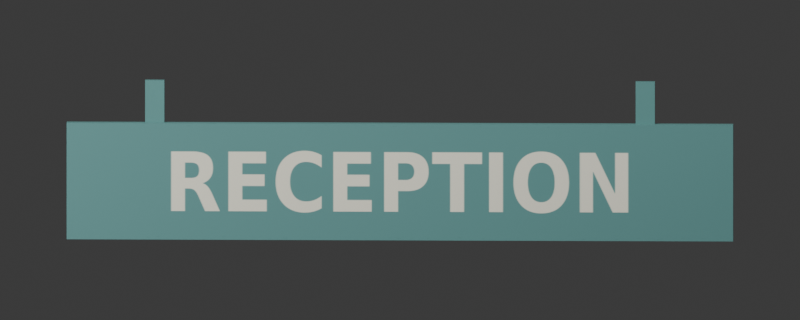 # Source: reception_sign_editable.blend  (saved by Blender 4.3.34; exported with 4.5.12 LTS)
import bpy
from mathutils import Matrix  # noqa: F401  (used for matrix-valued properties, if any)

bpy.ops.wm.read_factory_settings(use_empty=True)
scene = bpy.context.scene
scene.name = 'Scene'

# ---- collections
col_collection = bpy.data.collections.new('Collection'); scene.collection.children.link(col_collection)

# ---- images (referenced by path relative to the original .blend; pixels are not part of the script)
import os
ASSET_DIR = os.environ.get("B2B_ASSET_DIR", "")  # directory of the original .blend (textures are referenced by path, not embedded)
HERE = os.path.dirname(os.path.abspath(__file__))  # packed textures are extracted next to this script under _unpacked/

def load_image(name, relpath, width, height, colorspace="sRGB"):
    """Load a texture the original file referenced (path relative to the .blend, or extracted next to this script)."""
    p = next((c for c in (os.path.join(HERE, relpath), os.path.join(ASSET_DIR, relpath)) if relpath and os.path.exists(c)), "")
    if p:
        img = bpy.data.images.load(p, check_existing=True)
        img.name = name
    else:  # same state as the original file: an image datablock whose file is absent (Cycles renders it pink)
        img = bpy.data.images.new(name, width, height)
        img.source = "FILE"
        img.filepath = "//" + (relpath or name)
    img.colorspace_settings.name = colorspace
    return img
img_reception_basecolor_1024x256_srgb = load_image('reception_basecolor_1024x256_sRGB', '_unpacked/reception_basecolor_1024x256_sRGB.2e42c919.png', 1024, 256, 'sRGB')

# ---- materials (node trees are filled in below, after node groups)
mat_mc15_teal_cream_reception = bpy.data.materials.new('MC15_teal_cream_RECEPTION')
mat_mc15_teal_cream_reception.use_backface_culling = True
mat_mc15_teal_opaque = bpy.data.materials.new('MC15_teal_opaque')
mat_mc15_teal_opaque.use_backface_culling = True
mat_mc15_teal_opaque.diffuse_color = (0.1, 0.26, 0.25, 1.0)

# ---- material node trees
mat_mc15_teal_cream_reception.use_nodes = True; mat_mc15_teal_cream_reception.node_tree.nodes.clear()
_N = mat_mc15_teal_cream_reception.node_tree.nodes; _L = mat_mc15_teal_cream_reception.node_tree.links
n0 = _N.new('ShaderNodeBsdfPrincipled'); n0.name = 'Principled BSDF'; n0.location = (10, 300)
n0.inputs[1].default_value = 0.12
n0.inputs[2].default_value = 0.81
n1 = _N.new('ShaderNodeOutputMaterial'); n1.name = 'Material Output'; n1.location = (300, 300)
n2 = _N.new('ShaderNodeTexImage'); n2.name = 'Image Texture'; n2.location = (-440, 210)
n2.label = 'BASE COLOR'
n2.image = img_reception_basecolor_1024x256_srgb
n2.extension = 'EXTEND'
_L.new(n0.outputs[0], n1.inputs[0])
_L.new(n2.outputs[0], n0.inputs[0])
n1.is_active_output = True
mat_mc15_teal_opaque.use_nodes = True; mat_mc15_teal_opaque.node_tree.nodes.clear()
_N = mat_mc15_teal_opaque.node_tree.nodes; _L = mat_mc15_teal_opaque.node_tree.links
n0 = _N.new('ShaderNodeBsdfPrincipled'); n0.name = 'Principled BSDF'; n0.location = (10, 300)
n0.inputs[0].default_value = (0.1, 0.26, 0.25, 1.0)
n0.inputs[1].default_value = 0.12
n0.inputs[2].default_value = 0.81
n1 = _N.new('ShaderNodeOutputMaterial'); n1.name = 'Material Output'; n1.location = (300, 300)
_L.new(n0.outputs[0], n1.inputs[0])
n1.is_active_output = True

# ---- world
world_world = bpy.data.worlds.new('World'); scene.world = world_world
world_world.use_nodes = True; world_world.node_tree.nodes.clear()
_N = world_world.node_tree.nodes; _L = world_world.node_tree.links
n0 = _N.new('ShaderNodeOutputWorld'); n0.name = 'World Output'; n0.location = (300, 300)
n1 = _N.new('ShaderNodeBackground'); n1.name = 'Background'; n1.location = (10, 300)
n1.inputs[0].default_value = (0.05088, 0.05088, 0.05088, 1.0)
_L.new(n1.outputs[0], n0.inputs[0])
n0.is_active_output = True
world_world.color = (0.5, 0.5, 0.5)
world_world.sun_shadow_jitter_overblur = 0.0

# ---- cameras
cam_camera_001 = bpy.data.cameras.new('Camera.001')
cam_camera_001.type = 'ORTHO'
cam_camera_001.ortho_scale = 1.5

# ---- lights
light_area = bpy.data.lights.new('Area', 'AREA')
light_area.energy = 110.0
light_area.size = 3.0
light_area.size_y = 1.0
light_area_001 = bpy.data.lights.new('Area.001', 'AREA')
light_area_001.energy = 35.0
light_area_001.size = 2.0
light_area_001.size_y = 1.0

# ---- meshes
me_reception_panel = bpy.data.meshes.new('reception_panel')
me_reception_panel.from_pydata([(-0.625, -0.01, -0.3), (0.625, -0.01, -0.3), (0.625, -0.01, -0.08), (-0.625, -0.01, -0.08), (0.625, 0.01, -0.3), (-0.625, 0.01, -0.3), (-0.625, 0.01, -0.08), (0.625, 0.01, -0.08), (-0.625, 0.01, -0.3), (-0.625, -0.01, -0.3), (-0.625, -0.01, -0.08), (-0.625, 0.01, -0.08), (0.625, -0.01, -0.3), (0.625, 0.01, -0.3), (0.625, 0.01, -0.08), (0.625, -0.01, -0.08), (-0.625, -0.01, -0.08), (0.625, -0.01, -0.08), (0.625, 0.01, -0.08), (-0.625, 0.01, -0.08), (-0.625, 0.01, -0.3), (0.625, 0.01, -0.3), (0.625, -0.01, -0.3), (-0.625, -0.01, -0.3)], [], [(0, 1, 2), (0, 2, 3), (4, 5, 6), (4, 6, 7), (8, 9, 10), (8, 10, 11), (12, 13, 14), (12, 14, 15), (16, 17, 18), (16, 18, 19), (20, 21, 22), (20, 22, 23)])
me_reception_panel.polygons.foreach_set('material_index', [0, 0, 1, 1, 1, 1, 1, 1, 1, 1, 1, 1])
_uv = me_reception_panel.uv_layers.new(name='UVMap')
_uv.uv.foreach_set('vector', [0.0, 0.0, 1.0, 0.0, 1.0, 1.0, 0.0, 0.0, 1.0, 1.0, 0.0, 1.0, 0.0, 0.0, 1.0, 0.0, 1.0, 1.0, 0.0, 0.0, 1.0, 1.0, 0.0, 1.0, 0.0, 0.0, 1.0, 0.0, 1.0, 1.0, 0.0, 0.0, 1.0, 1.0, 0.0, 1.0, 0.0, 0.0, 1.0, 0.0, 1.0, 1.0, 0.0, 0.0, 1.0, 1.0, 0.0, 1.0, 0.0, 0.0, 1.0, 0.0, 1.0, 1.0, 0.0, 0.0, 1.0, 1.0, 0.0, 1.0, 0.0, 0.0, 1.0, 0.0, 1.0, 1.0, 0.0, 0.0, 1.0, 1.0, 0.0, 1.0])
_uv.active_render = True
_uv = me_reception_panel.uv_layers.new(name='UVMap.001')
_uv.uv.foreach_set('vector', [0.006667, 0.68, 0.16, 0.68, 0.16, 0.9867, 0.006667, 0.68, 0.16, 0.9867, 0.006667, 0.9867, 0.1733, 0.68, 0.3267, 0.68, 0.3267, 0.9867, 0.1733, 0.68, 0.3267, 0.9867, 0.1733, 0.9867, 0.34, 0.68, 0.4933, 0.68, 0.4933, 0.9867, 0.34, 0.68, 0.4933, 0.9867, 0.34, 0.9867, 0.5067, 0.68, 0.66, 0.68, 0.66, 0.9867, 0.5067, 0.68, 0.66, 0.9867, 0.5067, 0.9867, 0.6733, 0.68, 0.8267, 0.68, 0.8267, 0.9867, 0.6733, 0.68, 0.8267, 0.9867, 0.6733, 0.9867, 0.84, 0.68, 0.9933, 0.68, 0.9933, 0.9867, 0.84, 0.68, 0.9933, 0.9867, 0.84, 0.9867])
me_reception_panel.materials.append(mat_mc15_teal_cream_reception)
me_reception_panel.materials.append(mat_mc15_teal_opaque)
me_reception_panel.update()
me_reception_panel.normals_split_custom_set([tuple(v) for v in zip(*[iter([0.0, -1.0, 0.0, 0.0, -1.0, 0.0, 0.0, -1.0, 0.0, 0.0, -1.0, 0.0, 0.0, -1.0, 0.0, 0.0, -1.0, 0.0, 0.0, 1.0, 0.0, 0.0, 1.0, 0.0, 0.0, 1.0, 0.0, 0.0, 1.0, 0.0, 0.0, 1.0, 0.0, 0.0, 1.0, 0.0, -1.0, 0.0, 0.0, -1.0, 0.0, 0.0, -1.0, 0.0, 0.0, -1.0, 0.0, 0.0, -1.0, 0.0, 0.0, -1.0, 0.0, 0.0, 1.0, 0.0, 0.0, 1.0, 0.0, 0.0, 1.0, 0.0, 0.0, 1.0, 0.0, 0.0, 1.0, 0.0, 0.0, 1.0, 0.0, 0.0, 0.0, 0.0, 1.0, 0.0, 0.0, 1.0, 0.0, 0.0, 1.0, 0.0, 0.0, 1.0, 0.0, 0.0, 1.0, 0.0, 0.0, 1.0, 0.0, 0.0, -1.0, 0.0, 0.0, -1.0, 0.0, 0.0, -1.0, 0.0, 0.0, -1.0, 0.0, 0.0, -1.0, 0.0, 0.0, -1.0])] * 3)])
me_mount_tab_left = bpy.data.meshes.new('mount_tab_left')
me_mount_tab_left.from_pydata([(-0.478, -0.002, -0.085), (-0.442, -0.002, -0.085), (-0.442, -0.002, 0.0), (-0.478, -0.002, 0.0), (-0.442, 0.01, -0.085), (-0.478, 0.01, -0.085), (-0.478, 0.01, 0.0), (-0.442, 0.01, 0.0), (-0.478, 0.01, -0.085), (-0.478, -0.002, -0.085), (-0.478, -0.002, 0.0), (-0.478, 0.01, 0.0), (-0.442, -0.002, -0.085), (-0.442, 0.01, -0.085), (-0.442, 0.01, 0.0), (-0.442, -0.002, 0.0), (-0.478, -0.002, 0.0), (-0.442, -0.002, 0.0), (-0.442, 0.01, 0.0), (-0.478, 0.01, 0.0), (-0.478, 0.01, -0.085), (-0.442, 0.01, -0.085), (-0.442, -0.002, -0.085), (-0.478, -0.002, -0.085)], [], [(0, 1, 2), (0, 2, 3), (4, 5, 6), (4, 6, 7), (8, 9, 10), (8, 10, 11), (12, 13, 14), (12, 14, 15), (16, 17, 18), (16, 18, 19), (20, 21, 22), (20, 22, 23)])
_uv = me_mount_tab_left.uv_layers.new(name='UVMap')
_uv.uv.foreach_set('vector', [0.0, 0.0, 1.0, 0.0, 1.0, 1.0, 0.0, 0.0, 1.0, 1.0, 0.0, 1.0, 0.0, 0.0, 1.0, 0.0, 1.0, 1.0, 0.0, 0.0, 1.0, 1.0, 0.0, 1.0, 0.0, 0.0, 1.0, 0.0, 1.0, 1.0, 0.0, 0.0, 1.0, 1.0, 0.0, 1.0, 0.0, 0.0, 1.0, 0.0, 1.0, 1.0, 0.0, 0.0, 1.0, 1.0, 0.0, 1.0, 0.0, 0.0, 1.0, 0.0, 1.0, 1.0, 0.0, 0.0, 1.0, 1.0, 0.0, 1.0, 0.0, 0.0, 1.0, 0.0, 1.0, 1.0, 0.0, 0.0, 1.0, 1.0, 0.0, 1.0])
_uv.active_render = True
_uv = me_mount_tab_left.uv_layers.new(name='UVMap.001')
_uv.uv.foreach_set('vector', [0.006667, 0.3467, 0.16, 0.3467, 0.16, 0.6533, 0.006667, 0.3467, 0.16, 0.6533, 0.006667, 0.6533, 0.1733, 0.3467, 0.3267, 0.3467, 0.3267, 0.6533, 0.1733, 0.3467, 0.3267, 0.6533, 0.1733, 0.6533, 0.34, 0.3467, 0.4933, 0.3467, 0.4933, 0.6533, 0.34, 0.3467, 0.4933, 0.6533, 0.34, 0.6533, 0.5067, 0.3467, 0.66, 0.3467, 0.66, 0.6533, 0.5067, 0.3467, 0.66, 0.6533, 0.5067, 0.6533, 0.6733, 0.3467, 0.8267, 0.3467, 0.8267, 0.6533, 0.6733, 0.3467, 0.8267, 0.6533, 0.6733, 0.6533, 0.84, 0.3467, 0.9933, 0.3467, 0.9933, 0.6533, 0.84, 0.3467, 0.9933, 0.6533, 0.84, 0.6533])
me_mount_tab_left.materials.append(mat_mc15_teal_opaque)
me_mount_tab_left.update()
me_mount_tab_left.normals_split_custom_set([tuple(v) for v in zip(*[iter([0.0, -1.0, 0.0, 0.0, -1.0, 0.0, 0.0, -1.0, 0.0, 0.0, -1.0, 0.0, 0.0, -1.0, 0.0, 0.0, -1.0, 0.0, 0.0, 1.0, 0.0, 0.0, 1.0, 0.0, 0.0, 1.0, 0.0, 0.0, 1.0, 0.0, 0.0, 1.0, 0.0, 0.0, 1.0, 0.0, -1.0, 0.0, 0.0, -1.0, 0.0, 0.0, -1.0, 0.0, 0.0, -1.0, 0.0, 0.0, -1.0, 0.0, 0.0, -1.0, 0.0, 0.0, 1.0, 0.0, 0.0, 1.0, 0.0, 0.0, 1.0, 0.0, 0.0, 1.0, 0.0, 0.0, 1.0, 0.0, 0.0, 1.0, 0.0, 0.0, 0.0, 0.0, 1.0, 0.0, 0.0, 1.0, 0.0, 0.0, 1.0, 0.0, 0.0, 1.0, 0.0, 0.0, 1.0, 0.0, 0.0, 1.0, 0.0, 0.0, -1.0, 0.0, 0.0, -1.0, 0.0, 0.0, -1.0, 0.0, 0.0, -1.0, 0.0, 0.0, -1.0, 0.0, 0.0, -1.0])] * 3)])
me_mount_tab_right = bpy.data.meshes.new('mount_tab_right')
me_mount_tab_right.from_pydata([(0.442, -0.002, -0.085), (0.478, -0.002, -0.085), (0.478, -0.002, 0.0), (0.442, -0.002, 0.0), (0.478, 0.01, -0.085), (0.442, 0.01, -0.085), (0.442, 0.01, 0.0), (0.478, 0.01, 0.0), (0.442, 0.01, -0.085), (0.442, -0.002, -0.085), (0.442, -0.002, 0.0), (0.442, 0.01, 0.0), (0.478, -0.002, -0.085), (0.478, 0.01, -0.085), (0.478, 0.01, 0.0), (0.478, -0.002, 0.0), (0.442, -0.002, 0.0), (0.478, -0.002, 0.0), (0.478, 0.01, 0.0), (0.442, 0.01, 0.0), (0.442, 0.01, -0.085), (0.478, 0.01, -0.085), (0.478, -0.002, -0.085), (0.442, -0.002, -0.085)], [], [(0, 1, 2), (0, 2, 3), (4, 5, 6), (4, 6, 7), (8, 9, 10), (8, 10, 11), (12, 13, 14), (12, 14, 15), (16, 17, 18), (16, 18, 19), (20, 21, 22), (20, 22, 23)])
_uv = me_mount_tab_right.uv_layers.new(name='UVMap')
_uv.uv.foreach_set('vector', [0.0, 0.0, 1.0, 0.0, 1.0, 1.0, 0.0, 0.0, 1.0, 1.0, 0.0, 1.0, 0.0, 0.0, 1.0, 0.0, 1.0, 1.0, 0.0, 0.0, 1.0, 1.0, 0.0, 1.0, 0.0, 0.0, 1.0, 0.0, 1.0, 1.0, 0.0, 0.0, 1.0, 1.0, 0.0, 1.0, 0.0, 0.0, 1.0, 0.0, 1.0, 1.0, 0.0, 0.0, 1.0, 1.0, 0.0, 1.0, 0.0, 0.0, 1.0, 0.0, 1.0, 1.0, 0.0, 0.0, 1.0, 1.0, 0.0, 1.0, 0.0, 0.0, 1.0, 0.0, 1.0, 1.0, 0.0, 0.0, 1.0, 1.0, 0.0, 1.0])
_uv.active_render = True
_uv = me_mount_tab_right.uv_layers.new(name='UVMap.001')
_uv.uv.foreach_set('vector', [0.006667, 0.01333, 0.16, 0.01333, 0.16, 0.32, 0.006667, 0.01333, 0.16, 0.32, 0.006667, 0.32, 0.1733, 0.01333, 0.3267, 0.01333, 0.3267, 0.32, 0.1733, 0.01333, 0.3267, 0.32, 0.1733, 0.32, 0.34, 0.01333, 0.4933, 0.01333, 0.4933, 0.32, 0.34, 0.01333, 0.4933, 0.32, 0.34, 0.32, 0.5067, 0.01333, 0.66, 0.01333, 0.66, 0.32, 0.5067, 0.01333, 0.66, 0.32, 0.5067, 0.32, 0.6733, 0.01333, 0.8267, 0.01333, 0.8267, 0.32, 0.6733, 0.01333, 0.8267, 0.32, 0.6733, 0.32, 0.84, 0.01333, 0.9933, 0.01333, 0.9933, 0.32, 0.84, 0.01333, 0.9933, 0.32, 0.84, 0.32])
me_mount_tab_right.materials.append(mat_mc15_teal_opaque)
me_mount_tab_right.update()
me_mount_tab_right.normals_split_custom_set([tuple(v) for v in zip(*[iter([0.0, -1.0, 0.0, 0.0, -1.0, 0.0, 0.0, -1.0, 0.0, 0.0, -1.0, 0.0, 0.0, -1.0, 0.0, 0.0, -1.0, 0.0, 0.0, 1.0, 0.0, 0.0, 1.0, 0.0, 0.0, 1.0, 0.0, 0.0, 1.0, 0.0, 0.0, 1.0, 0.0, 0.0, 1.0, 0.0, -1.0, 0.0, 0.0, -1.0, 0.0, 0.0, -1.0, 0.0, 0.0, -1.0, 0.0, 0.0, -1.0, 0.0, 0.0, -1.0, 0.0, 0.0, 1.0, 0.0, 0.0, 1.0, 0.0, 0.0, 1.0, 0.0, 0.0, 1.0, 0.0, 0.0, 1.0, 0.0, 0.0, 1.0, 0.0, 0.0, 0.0, 0.0, 1.0, 0.0, 0.0, 1.0, 0.0, 0.0, 1.0, 0.0, 0.0, 1.0, 0.0, 0.0, 1.0, 0.0, 0.0, 1.0, 0.0, 0.0, -1.0, 0.0, 0.0, -1.0, 0.0, 0.0, -1.0, 0.0, 0.0, -1.0, 0.0, 0.0, -1.0, 0.0, 0.0, -1.0])] * 3)])

# ---- objects
ob_reception_top_contact_anchor = bpy.data.objects.new('reception_top_contact_anchor', None)
ob_reception_panel = bpy.data.objects.new('reception_panel', me_reception_panel)
ob_mount_tab_left = bpy.data.objects.new('mount_tab_left', me_mount_tab_left)
ob_mount_tab_right = bpy.data.objects.new('mount_tab_right', me_mount_tab_right)
ob_area = bpy.data.objects.new('Area', light_area)
ob_area_001 = bpy.data.objects.new('Area.001', light_area_001)
ob_camera = bpy.data.objects.new('Camera', cam_camera_001)

# ---- transforms, parenting, visibility, modifiers, constraints
ob_reception_top_contact_anchor.location = (0.0, 0.0, 0.0)
ob_reception_top_contact_anchor.rotation_mode = 'QUATERNION'
ob_reception_top_contact_anchor.rotation_quaternion = (1.0, 0.0, 0.0, 0.0)
ob_reception_top_contact_anchor.empty_display_size = 0.001
ob_reception_panel.parent = ob_reception_top_contact_anchor
ob_reception_panel.location = (0.0, 0.0, 0.0)
ob_reception_panel.rotation_mode = 'QUATERNION'
ob_reception_panel.rotation_quaternion = (1.0, 0.0, 0.0, 0.0)
ob_mount_tab_left.parent = ob_reception_top_contact_anchor
ob_mount_tab_left.location = (0.0, 0.0, 0.0)
ob_mount_tab_left.rotation_mode = 'QUATERNION'
ob_mount_tab_left.rotation_quaternion = (1.0, 0.0, 0.0, 0.0)
ob_mount_tab_right.parent = ob_reception_top_contact_anchor
ob_mount_tab_right.location = (0.0, 0.0, 0.0)
ob_mount_tab_right.rotation_mode = 'QUATERNION'
ob_mount_tab_right.rotation_quaternion = (1.0, 0.0, 0.0, 0.0)
ob_area.location = (0.0, -2.0, 2.0)
ob_area.rotation_euler = (0.7493, -0.0, 0.0)
ob_area_001.location = (-2.0, -1.0, 0.2)
ob_area_001.rotation_euler = (1.416, 1.7e-07, -1.107)
ob_camera.location = (0.05, -2.0, 0.12)
ob_camera.rotation_euler = (1.437, -1.062e-09, 0.02499)

# ---- collection membership
scene.collection.objects.link(ob_reception_top_contact_anchor)
scene.collection.objects.link(ob_reception_panel)
scene.collection.objects.link(ob_mount_tab_left)
scene.collection.objects.link(ob_mount_tab_right)
col_collection.objects.link(ob_area)
col_collection.objects.link(ob_area_001)
col_collection.objects.link(ob_camera)

# ---- scene / render settings (as saved in the file)
scene.camera = ob_camera
scene.frame_start = 1; scene.frame_end = 250; scene.frame_set(1)
scene.render.engine = 'CYCLES'
scene.render.resolution_x = 1500
scene.render.resolution_y = 600
scene.cycles.use_denoising = False
scene.cycles.samples = 32
bpy.context.view_layer.update()
